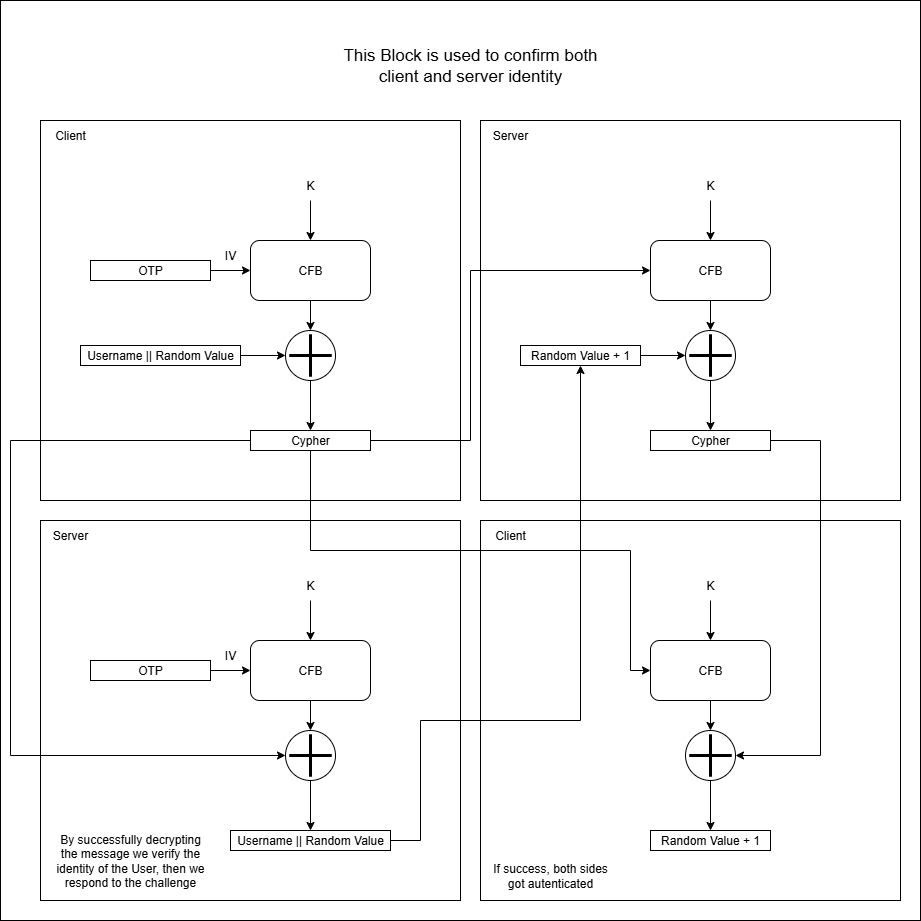

The diagram above was exported from draw.io. Its source (the exported page's mxGraphModel, read from the mxfile embedded in the PNG):
<mxGraphModel dx="2593" dy="1365" grid="1" gridSize="10" guides="1" tooltips="1" connect="1" arrows="1" fold="1" page="1" pageScale="1" pageWidth="827" pageHeight="1169" math="0" shadow="0">
  <root>
    <mxCell id="0" />
    <mxCell id="1" parent="0" />
    <mxCell id="GrLphKICTJ13LOQG_6JK-124" value="" style="rounded=0;whiteSpace=wrap;html=1;" vertex="1" parent="1">
      <mxGeometry x="80" y="440" width="920" height="920" as="geometry" />
    </mxCell>
    <mxCell id="GrLphKICTJ13LOQG_6JK-88" value="" style="rounded=0;whiteSpace=wrap;html=1;" vertex="1" parent="1">
      <mxGeometry x="560" y="960" width="420" height="380" as="geometry" />
    </mxCell>
    <mxCell id="GrLphKICTJ13LOQG_6JK-89" value="" style="rounded=0;whiteSpace=wrap;html=1;" vertex="1" parent="1">
      <mxGeometry x="120" y="960" width="420" height="380" as="geometry" />
    </mxCell>
    <mxCell id="GrLphKICTJ13LOQG_6JK-84" value="" style="rounded=0;whiteSpace=wrap;html=1;" vertex="1" parent="1">
      <mxGeometry x="560" y="560" width="420" height="380" as="geometry" />
    </mxCell>
    <mxCell id="GrLphKICTJ13LOQG_6JK-83" value="" style="rounded=0;whiteSpace=wrap;html=1;" vertex="1" parent="1">
      <mxGeometry x="120" y="560" width="420" height="380" as="geometry" />
    </mxCell>
    <mxCell id="GrLphKICTJ13LOQG_6JK-65" style="edgeStyle=orthogonalEdgeStyle;rounded=0;orthogonalLoop=1;jettySize=auto;html=1;" edge="1" parent="1" source="GrLphKICTJ13LOQG_6JK-47" target="GrLphKICTJ13LOQG_6JK-54">
      <mxGeometry relative="1" as="geometry" />
    </mxCell>
    <mxCell id="GrLphKICTJ13LOQG_6JK-47" value="CFB" style="rounded=1;whiteSpace=wrap;html=1;" vertex="1" parent="1">
      <mxGeometry x="330" y="680" width="120" height="60" as="geometry" />
    </mxCell>
    <mxCell id="GrLphKICTJ13LOQG_6JK-66" style="edgeStyle=orthogonalEdgeStyle;rounded=0;orthogonalLoop=1;jettySize=auto;html=1;entryX=0;entryY=0.5;entryDx=0;entryDy=0;" edge="1" parent="1" source="GrLphKICTJ13LOQG_6JK-48" target="GrLphKICTJ13LOQG_6JK-54">
      <mxGeometry relative="1" as="geometry" />
    </mxCell>
    <mxCell id="GrLphKICTJ13LOQG_6JK-48" value="Username || Random Value" style="rounded=0;whiteSpace=wrap;html=1;" vertex="1" parent="1">
      <mxGeometry x="160" y="785" width="160" height="20" as="geometry" />
    </mxCell>
    <mxCell id="GrLphKICTJ13LOQG_6JK-63" style="edgeStyle=orthogonalEdgeStyle;rounded=0;orthogonalLoop=1;jettySize=auto;html=1;exitX=1;exitY=0.5;exitDx=0;exitDy=0;" edge="1" parent="1" source="GrLphKICTJ13LOQG_6JK-50" target="GrLphKICTJ13LOQG_6JK-47">
      <mxGeometry relative="1" as="geometry" />
    </mxCell>
    <mxCell id="GrLphKICTJ13LOQG_6JK-50" value="OTP" style="rounded=0;whiteSpace=wrap;html=1;" vertex="1" parent="1">
      <mxGeometry x="170" y="700" width="120" height="20" as="geometry" />
    </mxCell>
    <mxCell id="GrLphKICTJ13LOQG_6JK-51" value="IV" style="text;html=1;align=center;verticalAlign=middle;whiteSpace=wrap;rounded=0;" vertex="1" parent="1">
      <mxGeometry x="280" y="680" width="60" height="30" as="geometry" />
    </mxCell>
    <mxCell id="GrLphKICTJ13LOQG_6JK-67" style="edgeStyle=orthogonalEdgeStyle;rounded=0;orthogonalLoop=1;jettySize=auto;html=1;" edge="1" parent="1" source="GrLphKICTJ13LOQG_6JK-54" target="GrLphKICTJ13LOQG_6JK-62">
      <mxGeometry relative="1" as="geometry" />
    </mxCell>
    <mxCell id="GrLphKICTJ13LOQG_6JK-54" value="" style="ellipse;whiteSpace=wrap;html=1;aspect=fixed;" vertex="1" parent="1">
      <mxGeometry x="365" y="770" width="50" height="50" as="geometry" />
    </mxCell>
    <mxCell id="GrLphKICTJ13LOQG_6JK-55" value="" style="shape=umlDestroy;whiteSpace=wrap;html=1;strokeWidth=3;targetShapes=umlLifeline;rotation=45;" vertex="1" parent="1">
      <mxGeometry x="375" y="780" width="30" height="30" as="geometry" />
    </mxCell>
    <mxCell id="GrLphKICTJ13LOQG_6JK-64" style="edgeStyle=orthogonalEdgeStyle;rounded=0;orthogonalLoop=1;jettySize=auto;html=1;" edge="1" parent="1" source="GrLphKICTJ13LOQG_6JK-59" target="GrLphKICTJ13LOQG_6JK-47">
      <mxGeometry relative="1" as="geometry" />
    </mxCell>
    <mxCell id="GrLphKICTJ13LOQG_6JK-59" value="K" style="text;html=1;align=center;verticalAlign=middle;whiteSpace=wrap;rounded=0;" vertex="1" parent="1">
      <mxGeometry x="375" y="610" width="30" height="30" as="geometry" />
    </mxCell>
    <mxCell id="GrLphKICTJ13LOQG_6JK-82" style="edgeStyle=orthogonalEdgeStyle;rounded=0;orthogonalLoop=1;jettySize=auto;html=1;entryX=0;entryY=0.5;entryDx=0;entryDy=0;" edge="1" parent="1" source="GrLphKICTJ13LOQG_6JK-62" target="GrLphKICTJ13LOQG_6JK-70">
      <mxGeometry relative="1" as="geometry">
        <Array as="points">
          <mxPoint x="550" y="880" />
          <mxPoint x="550" y="710" />
        </Array>
      </mxGeometry>
    </mxCell>
    <mxCell id="GrLphKICTJ13LOQG_6JK-116" style="edgeStyle=orthogonalEdgeStyle;rounded=0;orthogonalLoop=1;jettySize=auto;html=1;entryX=0;entryY=0.5;entryDx=0;entryDy=0;" edge="1" parent="1" source="GrLphKICTJ13LOQG_6JK-62" target="GrLphKICTJ13LOQG_6JK-98">
      <mxGeometry relative="1" as="geometry">
        <mxPoint x="200" y="1195" as="targetPoint" />
        <Array as="points">
          <mxPoint x="90" y="880" />
          <mxPoint x="90" y="1195" />
        </Array>
      </mxGeometry>
    </mxCell>
    <mxCell id="GrLphKICTJ13LOQG_6JK-117" style="edgeStyle=orthogonalEdgeStyle;rounded=0;orthogonalLoop=1;jettySize=auto;html=1;entryX=0;entryY=0.5;entryDx=0;entryDy=0;" edge="1" parent="1" source="GrLphKICTJ13LOQG_6JK-62" target="GrLphKICTJ13LOQG_6JK-105">
      <mxGeometry relative="1" as="geometry">
        <Array as="points">
          <mxPoint x="390" y="990" />
          <mxPoint x="710" y="990" />
          <mxPoint x="710" y="1110" />
        </Array>
      </mxGeometry>
    </mxCell>
    <mxCell id="GrLphKICTJ13LOQG_6JK-62" value="Cypher" style="rounded=0;whiteSpace=wrap;html=1;" vertex="1" parent="1">
      <mxGeometry x="330" y="870" width="120" height="20" as="geometry" />
    </mxCell>
    <mxCell id="GrLphKICTJ13LOQG_6JK-69" style="edgeStyle=orthogonalEdgeStyle;rounded=0;orthogonalLoop=1;jettySize=auto;html=1;" edge="1" parent="1" source="GrLphKICTJ13LOQG_6JK-70" target="GrLphKICTJ13LOQG_6JK-77">
      <mxGeometry relative="1" as="geometry" />
    </mxCell>
    <mxCell id="GrLphKICTJ13LOQG_6JK-70" value="CFB" style="rounded=1;whiteSpace=wrap;html=1;" vertex="1" parent="1">
      <mxGeometry x="730" y="680" width="120" height="60" as="geometry" />
    </mxCell>
    <mxCell id="GrLphKICTJ13LOQG_6JK-71" style="edgeStyle=orthogonalEdgeStyle;rounded=0;orthogonalLoop=1;jettySize=auto;html=1;entryX=0;entryY=0.5;entryDx=0;entryDy=0;" edge="1" parent="1" source="GrLphKICTJ13LOQG_6JK-72" target="GrLphKICTJ13LOQG_6JK-77">
      <mxGeometry relative="1" as="geometry" />
    </mxCell>
    <mxCell id="GrLphKICTJ13LOQG_6JK-72" value="Random Value + 1" style="rounded=0;whiteSpace=wrap;html=1;" vertex="1" parent="1">
      <mxGeometry x="600" y="785" width="120" height="20" as="geometry" />
    </mxCell>
    <mxCell id="GrLphKICTJ13LOQG_6JK-76" style="edgeStyle=orthogonalEdgeStyle;rounded=0;orthogonalLoop=1;jettySize=auto;html=1;" edge="1" parent="1" source="GrLphKICTJ13LOQG_6JK-77" target="GrLphKICTJ13LOQG_6JK-81">
      <mxGeometry relative="1" as="geometry" />
    </mxCell>
    <mxCell id="GrLphKICTJ13LOQG_6JK-77" value="" style="ellipse;whiteSpace=wrap;html=1;aspect=fixed;" vertex="1" parent="1">
      <mxGeometry x="765" y="770" width="50" height="50" as="geometry" />
    </mxCell>
    <mxCell id="GrLphKICTJ13LOQG_6JK-78" value="" style="shape=umlDestroy;whiteSpace=wrap;html=1;strokeWidth=3;targetShapes=umlLifeline;rotation=45;" vertex="1" parent="1">
      <mxGeometry x="775" y="780" width="30" height="30" as="geometry" />
    </mxCell>
    <mxCell id="GrLphKICTJ13LOQG_6JK-79" style="edgeStyle=orthogonalEdgeStyle;rounded=0;orthogonalLoop=1;jettySize=auto;html=1;" edge="1" parent="1" source="GrLphKICTJ13LOQG_6JK-80" target="GrLphKICTJ13LOQG_6JK-70">
      <mxGeometry relative="1" as="geometry" />
    </mxCell>
    <mxCell id="GrLphKICTJ13LOQG_6JK-80" value="K" style="text;html=1;align=center;verticalAlign=middle;whiteSpace=wrap;rounded=0;" vertex="1" parent="1">
      <mxGeometry x="775" y="610" width="30" height="30" as="geometry" />
    </mxCell>
    <mxCell id="GrLphKICTJ13LOQG_6JK-118" style="edgeStyle=orthogonalEdgeStyle;rounded=0;orthogonalLoop=1;jettySize=auto;html=1;exitX=1;exitY=0.5;exitDx=0;exitDy=0;entryX=1;entryY=0.5;entryDx=0;entryDy=0;" edge="1" parent="1" source="GrLphKICTJ13LOQG_6JK-81" target="GrLphKICTJ13LOQG_6JK-109">
      <mxGeometry relative="1" as="geometry">
        <Array as="points">
          <mxPoint x="900" y="880" />
          <mxPoint x="900" y="1195" />
        </Array>
      </mxGeometry>
    </mxCell>
    <mxCell id="GrLphKICTJ13LOQG_6JK-81" value="Cypher" style="rounded=0;whiteSpace=wrap;html=1;" vertex="1" parent="1">
      <mxGeometry x="730" y="870" width="120" height="20" as="geometry" />
    </mxCell>
    <mxCell id="GrLphKICTJ13LOQG_6JK-85" value="Client" style="text;html=1;align=center;verticalAlign=middle;whiteSpace=wrap;rounded=0;" vertex="1" parent="1">
      <mxGeometry x="120" y="560" width="60" height="30" as="geometry" />
    </mxCell>
    <mxCell id="GrLphKICTJ13LOQG_6JK-86" value="Server" style="text;html=1;align=center;verticalAlign=middle;whiteSpace=wrap;rounded=0;" vertex="1" parent="1">
      <mxGeometry x="560" y="560" width="60" height="30" as="geometry" />
    </mxCell>
    <mxCell id="GrLphKICTJ13LOQG_6JK-90" style="edgeStyle=orthogonalEdgeStyle;rounded=0;orthogonalLoop=1;jettySize=auto;html=1;" edge="1" parent="1" source="GrLphKICTJ13LOQG_6JK-91" target="GrLphKICTJ13LOQG_6JK-98">
      <mxGeometry relative="1" as="geometry" />
    </mxCell>
    <mxCell id="GrLphKICTJ13LOQG_6JK-91" value="CFB" style="rounded=1;whiteSpace=wrap;html=1;" vertex="1" parent="1">
      <mxGeometry x="330" y="1080" width="120" height="60" as="geometry" />
    </mxCell>
    <mxCell id="GrLphKICTJ13LOQG_6JK-94" style="edgeStyle=orthogonalEdgeStyle;rounded=0;orthogonalLoop=1;jettySize=auto;html=1;exitX=1;exitY=0.5;exitDx=0;exitDy=0;" edge="1" parent="1" source="GrLphKICTJ13LOQG_6JK-95" target="GrLphKICTJ13LOQG_6JK-91">
      <mxGeometry relative="1" as="geometry" />
    </mxCell>
    <mxCell id="GrLphKICTJ13LOQG_6JK-95" value="OTP" style="rounded=0;whiteSpace=wrap;html=1;" vertex="1" parent="1">
      <mxGeometry x="170" y="1100" width="120" height="20" as="geometry" />
    </mxCell>
    <mxCell id="GrLphKICTJ13LOQG_6JK-96" value="IV" style="text;html=1;align=center;verticalAlign=middle;whiteSpace=wrap;rounded=0;" vertex="1" parent="1">
      <mxGeometry x="280" y="1080" width="60" height="30" as="geometry" />
    </mxCell>
    <mxCell id="GrLphKICTJ13LOQG_6JK-97" style="edgeStyle=orthogonalEdgeStyle;rounded=0;orthogonalLoop=1;jettySize=auto;html=1;entryX=0.5;entryY=0;entryDx=0;entryDy=0;" edge="1" parent="1" source="GrLphKICTJ13LOQG_6JK-98" target="GrLphKICTJ13LOQG_6JK-121">
      <mxGeometry relative="1" as="geometry">
        <mxPoint x="390" y="1280" as="targetPoint" />
      </mxGeometry>
    </mxCell>
    <mxCell id="GrLphKICTJ13LOQG_6JK-98" value="" style="ellipse;whiteSpace=wrap;html=1;aspect=fixed;" vertex="1" parent="1">
      <mxGeometry x="365" y="1170" width="50" height="50" as="geometry" />
    </mxCell>
    <mxCell id="GrLphKICTJ13LOQG_6JK-99" value="" style="shape=umlDestroy;whiteSpace=wrap;html=1;strokeWidth=3;targetShapes=umlLifeline;rotation=45;" vertex="1" parent="1">
      <mxGeometry x="375" y="1180" width="30" height="30" as="geometry" />
    </mxCell>
    <mxCell id="GrLphKICTJ13LOQG_6JK-100" style="edgeStyle=orthogonalEdgeStyle;rounded=0;orthogonalLoop=1;jettySize=auto;html=1;" edge="1" parent="1" source="GrLphKICTJ13LOQG_6JK-101" target="GrLphKICTJ13LOQG_6JK-91">
      <mxGeometry relative="1" as="geometry" />
    </mxCell>
    <mxCell id="GrLphKICTJ13LOQG_6JK-101" value="K" style="text;html=1;align=center;verticalAlign=middle;whiteSpace=wrap;rounded=0;" vertex="1" parent="1">
      <mxGeometry x="375" y="1010" width="30" height="30" as="geometry" />
    </mxCell>
    <mxCell id="GrLphKICTJ13LOQG_6JK-102" style="edgeStyle=orthogonalEdgeStyle;rounded=0;orthogonalLoop=1;jettySize=auto;html=1;exitX=1;exitY=0.5;exitDx=0;exitDy=0;" edge="1" parent="1" source="GrLphKICTJ13LOQG_6JK-121" target="GrLphKICTJ13LOQG_6JK-72">
      <mxGeometry relative="1" as="geometry">
        <Array as="points">
          <mxPoint x="500" y="1280" />
          <mxPoint x="500" y="1160" />
          <mxPoint x="660" y="1160" />
        </Array>
        <mxPoint x="450" y="1280" as="sourcePoint" />
      </mxGeometry>
    </mxCell>
    <mxCell id="GrLphKICTJ13LOQG_6JK-104" style="edgeStyle=orthogonalEdgeStyle;rounded=0;orthogonalLoop=1;jettySize=auto;html=1;" edge="1" parent="1" source="GrLphKICTJ13LOQG_6JK-105" target="GrLphKICTJ13LOQG_6JK-109">
      <mxGeometry relative="1" as="geometry" />
    </mxCell>
    <mxCell id="GrLphKICTJ13LOQG_6JK-105" value="CFB" style="rounded=1;whiteSpace=wrap;html=1;" vertex="1" parent="1">
      <mxGeometry x="730" y="1080" width="120" height="60" as="geometry" />
    </mxCell>
    <mxCell id="GrLphKICTJ13LOQG_6JK-108" style="edgeStyle=orthogonalEdgeStyle;rounded=0;orthogonalLoop=1;jettySize=auto;html=1;" edge="1" parent="1" source="GrLphKICTJ13LOQG_6JK-109" target="GrLphKICTJ13LOQG_6JK-113">
      <mxGeometry relative="1" as="geometry" />
    </mxCell>
    <mxCell id="GrLphKICTJ13LOQG_6JK-109" value="" style="ellipse;whiteSpace=wrap;html=1;aspect=fixed;" vertex="1" parent="1">
      <mxGeometry x="765" y="1170" width="50" height="50" as="geometry" />
    </mxCell>
    <mxCell id="GrLphKICTJ13LOQG_6JK-110" value="" style="shape=umlDestroy;whiteSpace=wrap;html=1;strokeWidth=3;targetShapes=umlLifeline;rotation=45;" vertex="1" parent="1">
      <mxGeometry x="775" y="1180" width="30" height="30" as="geometry" />
    </mxCell>
    <mxCell id="GrLphKICTJ13LOQG_6JK-111" style="edgeStyle=orthogonalEdgeStyle;rounded=0;orthogonalLoop=1;jettySize=auto;html=1;" edge="1" parent="1" source="GrLphKICTJ13LOQG_6JK-112" target="GrLphKICTJ13LOQG_6JK-105">
      <mxGeometry relative="1" as="geometry" />
    </mxCell>
    <mxCell id="GrLphKICTJ13LOQG_6JK-112" value="K" style="text;html=1;align=center;verticalAlign=middle;whiteSpace=wrap;rounded=0;" vertex="1" parent="1">
      <mxGeometry x="775" y="1010" width="30" height="30" as="geometry" />
    </mxCell>
    <mxCell id="GrLphKICTJ13LOQG_6JK-113" value="Random Value + 1" style="rounded=0;whiteSpace=wrap;html=1;" vertex="1" parent="1">
      <mxGeometry x="730" y="1270" width="120" height="20" as="geometry" />
    </mxCell>
    <mxCell id="GrLphKICTJ13LOQG_6JK-114" value="Server" style="text;html=1;align=center;verticalAlign=middle;whiteSpace=wrap;rounded=0;" vertex="1" parent="1">
      <mxGeometry x="120" y="960" width="60" height="30" as="geometry" />
    </mxCell>
    <mxCell id="GrLphKICTJ13LOQG_6JK-115" value="Client" style="text;html=1;align=center;verticalAlign=middle;whiteSpace=wrap;rounded=0;" vertex="1" parent="1">
      <mxGeometry x="560" y="960" width="60" height="30" as="geometry" />
    </mxCell>
    <mxCell id="GrLphKICTJ13LOQG_6JK-120" value="&lt;font style=&quot;font-size: 17px;&quot;&gt;This Block is used to confirm both client and server identity&lt;/font&gt;" style="text;html=1;align=center;verticalAlign=middle;whiteSpace=wrap;rounded=0;" vertex="1" parent="1">
      <mxGeometry x="415" y="490" width="270" height="30" as="geometry" />
    </mxCell>
    <mxCell id="GrLphKICTJ13LOQG_6JK-121" value="Username || Random Value" style="rounded=0;whiteSpace=wrap;html=1;" vertex="1" parent="1">
      <mxGeometry x="310" y="1270" width="160" height="20" as="geometry" />
    </mxCell>
    <mxCell id="GrLphKICTJ13LOQG_6JK-122" value="By successfully decrypting the message we verify the identity of the User, then we respond to the challenge" style="text;html=1;align=center;verticalAlign=middle;whiteSpace=wrap;rounded=0;" vertex="1" parent="1">
      <mxGeometry x="130" y="1270" width="160" height="60" as="geometry" />
    </mxCell>
    <mxCell id="GrLphKICTJ13LOQG_6JK-123" value="If success, both sides got autenticated" style="text;html=1;align=center;verticalAlign=middle;whiteSpace=wrap;rounded=0;" vertex="1" parent="1">
      <mxGeometry x="570" y="1300" width="120" height="30" as="geometry" />
    </mxCell>
  </root>
</mxGraphModel>